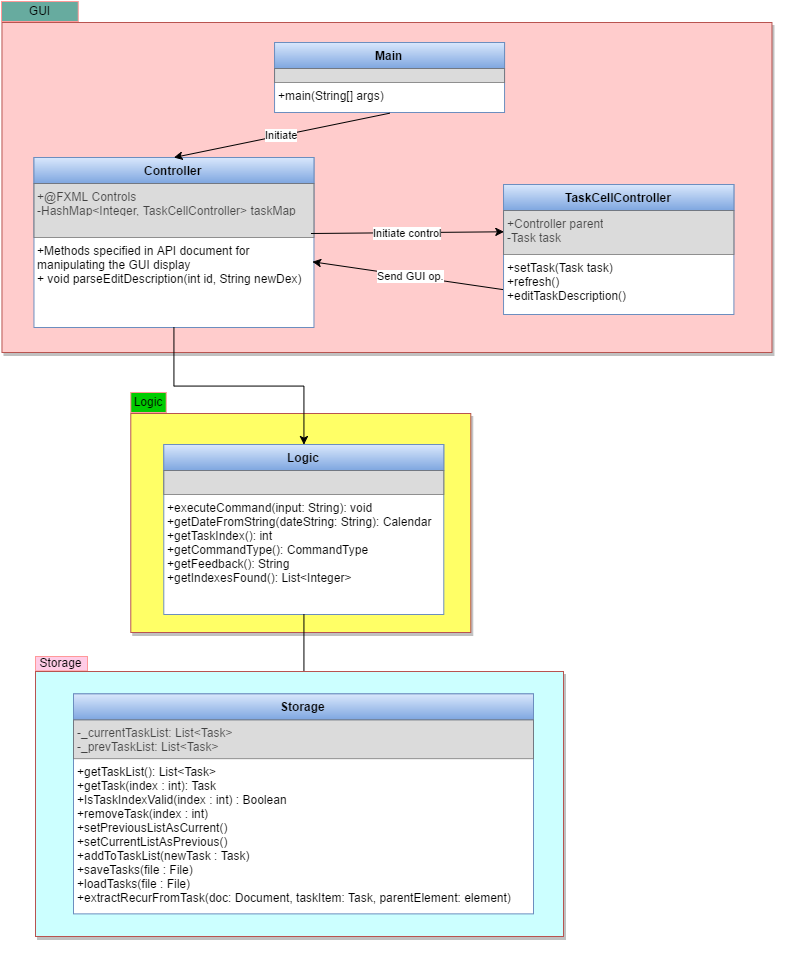

The diagram above was exported from draw.io. Its source (the exported page's mxGraphModel, read from the mxfile embedded in the PNG):
<mxGraphModel dx="1129" dy="673" grid="1" gridSize="10" guides="1" tooltips="1" connect="1" arrows="1" fold="1" page="1" pageScale="1" pageWidth="826" pageHeight="1169" background="#FFFFFF" math="0">
  <root>
    <mxCell id="0" />
    <mxCell id="1" parent="0" />
    <mxCell id="43" value="" style="group" parent="1" vertex="1" connectable="0">
      <mxGeometry x="10" y="11" width="800" height="411" as="geometry" />
    </mxCell>
    <mxCell id="34" value="" style="group" parent="43" vertex="1" connectable="0">
      <mxGeometry x="32.47232472324723" y="41" width="767.5276752767528" height="370" as="geometry" />
    </mxCell>
    <mxCell id="33" value="" style="group" parent="34" vertex="1" connectable="0">
      <mxGeometry width="767.5276752767528" height="370" as="geometry" />
    </mxCell>
    <mxCell id="40" value="" style="whiteSpace=wrap;html=1;shadow=1;align=left;plain-red;fillColor=#FFCCCC;gradientColor=none;" parent="33" vertex="1">
      <mxGeometry x="-32" y="-20" width="770" height="330" as="geometry" />
    </mxCell>
    <mxCell id="7" value="" style="group" parent="33" vertex="1" connectable="0">
      <mxGeometry x="100.7867437164938" y="11" width="230.3696999234144" height="90" as="geometry" />
    </mxCell>
    <mxCell id="27" value="" style="group" parent="33" vertex="1" connectable="0">
      <mxGeometry y="134" width="413.28413284132847" height="198" as="geometry" />
    </mxCell>
    <mxCell id="18" value="" style="group" parent="27" vertex="1" connectable="0">
      <mxGeometry width="413.28413284132847" height="198" as="geometry" />
    </mxCell>
    <mxCell id="12" value="Controller" style="swimlane;html=1;fontStyle=1;align=center;verticalAlign=top;childLayout=stackLayout;horizontal=1;startSize=26;horizontalStack=0;resizeParent=1;resizeLast=0;collapsible=1;marginBottom=0;swimlaneFillColor=#ffffff;plain-blue" parent="18" vertex="1">
      <mxGeometry y="-19" width="280" height="170" as="geometry">
        <mxRectangle width="80" height="26" as="alternateBounds" />
      </mxGeometry>
    </mxCell>
    <mxCell id="13" value="+@FXML Controls&lt;div&gt;-HashMap&amp;lt;Integer, TaskCellController&amp;gt; taskMap&lt;/div&gt;" style="text;html=1;align=left;verticalAlign=top;spacingLeft=4;spacingRight=4;whiteSpace=wrap;overflow=hidden;rotatable=0;points=[[0,0.5],[1,0.5]];portConstraint=eastwest;plain-gray;opacity=70;gradientColor=none;fillColor=#CCCCCC;" parent="12" vertex="1">
      <mxGeometry y="26" width="280" height="54" as="geometry" />
    </mxCell>
    <mxCell id="15" value="+Methods specified in API document for manipulating the GUI display&lt;div&gt;+ void parseEditDescription(int id, String newDex)&lt;/div&gt;" style="text;html=1;strokeColor=none;fillColor=none;align=left;verticalAlign=top;spacingLeft=4;spacingRight=4;whiteSpace=wrap;overflow=hidden;rotatable=0;points=[[0,0.5],[1,0.5]];portConstraint=eastwest;" parent="12" vertex="1">
      <mxGeometry y="80" width="280" height="80" as="geometry" />
    </mxCell>
    <mxCell id="28" value="" style="group" parent="33" vertex="1" connectable="0">
      <mxGeometry x="240.5734874329876" width="230.3696999234144" height="96" as="geometry" />
    </mxCell>
    <mxCell id="3" value="Main" style="swimlane;html=1;fontStyle=1;align=center;verticalAlign=top;childLayout=stackLayout;horizontal=1;startSize=26;horizontalStack=0;resizeParent=1;resizeLast=0;collapsible=1;marginBottom=0;swimlaneFillColor=#ffffff;plain-blue" parent="28" vertex="1">
      <mxGeometry width="230" height="70" as="geometry" />
    </mxCell>
    <mxCell id="25" value="&amp;nbsp;" style="text;html=1;align=left;verticalAlign=top;spacingLeft=4;spacingRight=4;whiteSpace=wrap;overflow=hidden;rotatable=0;points=[[0,0.5],[1,0.5]];portConstraint=eastwest;plain-gray;opacity=70;gradientColor=none;fillColor=#CCCCCC;" parent="3" vertex="1">
      <mxGeometry y="26" width="230" height="14" as="geometry" />
    </mxCell>
    <mxCell id="6" value="+main(String[] args)" style="text;html=1;strokeColor=none;fillColor=none;align=left;verticalAlign=top;spacingLeft=4;spacingRight=4;whiteSpace=wrap;overflow=hidden;rotatable=0;points=[[0,0.5],[1,0.5]];portConstraint=eastwest;" parent="3" vertex="1">
      <mxGeometry y="40" width="230" height="26" as="geometry" />
    </mxCell>
    <mxCell id="19" value="Initiate" style="endArrow=classic;html=1;exitX=0.5;exitY=1;entryX=0.5;entryY=0;" parent="33" source="3" target="12" edge="1">
      <mxGeometry width="50" height="50" relative="1" as="geometry">
        <mxPoint x="-100.7867437164938" y="35" as="sourcePoint" />
        <mxPoint x="-100.7867437164938" y="85" as="targetPoint" />
      </mxGeometry>
    </mxCell>
    <mxCell id="31" value="Initiate control" style="endArrow=classic;html=1;entryX=0;entryY=0.5;" parent="33" target="9" edge="1">
      <mxGeometry width="50" height="50" relative="1" as="geometry">
        <mxPoint x="277.52767527675275" y="191" as="sourcePoint" />
        <mxPoint x="-28.7962124904268" y="-15" as="targetPoint" />
      </mxGeometry>
    </mxCell>
    <mxCell id="32" value="Send GUI op." style="endArrow=classic;html=1;exitX=0.018;exitY=0.692;exitPerimeter=0;entryX=0.993;entryY=0.301;entryPerimeter=0;" parent="33" source="11" target="15" edge="1">
      <mxGeometry width="50" height="50" relative="1" as="geometry">
        <mxPoint x="403.1469748659752" y="245" as="sourcePoint" />
        <mxPoint x="292.2509225092251" y="245" as="targetPoint" />
      </mxGeometry>
    </mxCell>
    <mxCell id="71" value="" style="group" parent="33" vertex="1" connectable="0">
      <mxGeometry x="469.5676390726172" y="142" width="230.3696999234144" height="130" as="geometry" />
    </mxCell>
    <mxCell id="30" value="" style="group" parent="71" vertex="1" connectable="0">
      <mxGeometry width="230.3696999234144" height="130" as="geometry" />
    </mxCell>
    <mxCell id="29" value="" style="group" parent="30" vertex="1" connectable="0">
      <mxGeometry width="230.3696999234144" height="130" as="geometry" />
    </mxCell>
    <mxCell id="26" value="" style="group" parent="29" vertex="1" connectable="0">
      <mxGeometry width="230.3696999234144" height="130" as="geometry" />
    </mxCell>
    <mxCell id="21" value="" style="group" parent="26" vertex="1" connectable="0">
      <mxGeometry width="230.3696999234144" height="130" as="geometry" />
    </mxCell>
    <mxCell id="20" value="" style="group" parent="21" vertex="1" connectable="0">
      <mxGeometry width="230.3696999234144" height="130" as="geometry" />
    </mxCell>
    <mxCell id="8" value="TaskCellController" style="swimlane;html=1;fontStyle=1;align=center;verticalAlign=top;childLayout=stackLayout;horizontal=1;startSize=26;horizontalStack=0;resizeParent=1;resizeLast=0;collapsible=1;marginBottom=0;swimlaneFillColor=#ffffff;plain-blue" parent="20" vertex="1">
      <mxGeometry width="230.3696999234144" height="130" as="geometry" />
    </mxCell>
    <mxCell id="9" value="+Controller parent&lt;div&gt;-Task task&lt;/div&gt;" style="text;html=1;align=left;verticalAlign=top;spacingLeft=4;spacingRight=4;whiteSpace=wrap;overflow=hidden;rotatable=0;points=[[0,0.5],[1,0.5]];portConstraint=eastwest;plain-gray;opacity=70;gradientColor=none;fillColor=#CCCCCC;" parent="8" vertex="1">
      <mxGeometry y="26" width="230.3696999234144" height="44" as="geometry" />
    </mxCell>
    <mxCell id="11" value="+setTask(Task task)&lt;div&gt;+refresh()&lt;/div&gt;&lt;div&gt;+editTaskDescription()&lt;/div&gt;" style="text;html=1;strokeColor=none;fillColor=none;align=left;verticalAlign=top;spacingLeft=4;spacingRight=4;whiteSpace=wrap;overflow=hidden;rotatable=0;points=[[0,0.5],[1,0.5]];portConstraint=eastwest;" parent="8" vertex="1">
      <mxGeometry y="70" width="230.3696999234144" height="52" as="geometry" />
    </mxCell>
    <mxCell id="42" value="GUI" style="whiteSpace=wrap;html=1;shadow=0;strokeColor=#FF9999;align=center;fillColor=#67AB9F;" parent="43" vertex="1">
      <mxGeometry width="76.75276752767529" height="20" as="geometry" />
    </mxCell>
    <mxCell id="54" value="" style="group" parent="1" vertex="1" connectable="0">
      <mxGeometry x="203" y="1180" width="440" height="550" as="geometry" />
    </mxCell>
    <mxCell id="85" value="" style="group" vertex="1" connectable="0" parent="1">
      <mxGeometry x="139.28571428571433" y="491" width="440" height="608" as="geometry" />
    </mxCell>
    <mxCell id="76" value="" style="group" vertex="1" connectable="0" parent="85">
      <mxGeometry width="440" height="608" as="geometry" />
    </mxCell>
    <mxCell id="77" value="Logic" style="whiteSpace=wrap;html=1;shadow=0;strokeColor=#FF9999;align=center;fillColor=#00CC00;" vertex="1" parent="76">
      <mxGeometry y="-89" width="35.45454545454545" height="20" as="geometry" />
    </mxCell>
    <mxCell id="78" value="" style="whiteSpace=wrap;html=1;shadow=1;align=left;plain-red;fillColor=#FFFF66;gradientColor=none;" vertex="1" parent="76">
      <mxGeometry y="-68" width="340" height="219" as="geometry" />
    </mxCell>
    <mxCell id="79" value="" style="group" vertex="1" connectable="0" parent="76">
      <mxGeometry x="61.55660377358491" y="-37" width="106.41509433962266" height="90" as="geometry" />
    </mxCell>
    <mxCell id="80" value="" style="group" vertex="1" connectable="0" parent="76">
      <mxGeometry x="33" y="52" width="407" height="556" as="geometry" />
    </mxCell>
    <mxCell id="81" value="Logic" style="swimlane;html=1;fontStyle=1;align=center;verticalAlign=top;childLayout=stackLayout;horizontal=1;startSize=26;horizontalStack=0;resizeParent=1;resizeLast=0;collapsible=1;marginBottom=0;swimlaneFillColor=#ffffff;plain-blue" vertex="1" parent="80">
      <mxGeometry y="-89" width="280" height="170" as="geometry" />
    </mxCell>
    <mxCell id="82" value="" style="text;html=1;align=left;verticalAlign=top;spacingLeft=4;spacingRight=4;whiteSpace=wrap;overflow=hidden;rotatable=0;points=[[0,0.5],[1,0.5]];portConstraint=eastwest;opacity=70;plain-gray;gradientColor=none;fillColor=#CCCCCC;" vertex="1" parent="81">
      <mxGeometry y="26" width="280" height="24" as="geometry" />
    </mxCell>
    <mxCell id="83" value="+executeCommand(input: String): void&lt;div&gt;+getDateFromString(dateString: String): Calendar&lt;/div&gt;&lt;div&gt;+getTaskIndex(): int&lt;/div&gt;&lt;div&gt;+getCommandType(): CommandType&lt;/div&gt;&lt;div&gt;+getFeedback(): String&lt;/div&gt;&lt;div&gt;+getIndexesFound(): List&amp;lt;Integer&amp;gt;&lt;/div&gt;" style="text;html=1;strokeColor=none;fillColor=none;align=left;verticalAlign=top;spacingLeft=4;spacingRight=4;whiteSpace=wrap;overflow=hidden;rotatable=0;points=[[0,0.5],[1,0.5]];portConstraint=eastwest;" vertex="1" parent="81">
      <mxGeometry y="50" width="280" height="120" as="geometry" />
    </mxCell>
    <mxCell id="88" style="edgeStyle=orthogonalEdgeStyle;rounded=0;html=1;exitX=0.5;exitY=1;entryX=0.5;entryY=0;jettySize=auto;orthogonalLoop=1;" edge="1" parent="80" source="81" target="55">
      <mxGeometry relative="1" as="geometry" />
    </mxCell>
    <mxCell id="90" value="" style="group" vertex="1" connectable="0" parent="80">
      <mxGeometry x="-128.28571428571433" y="123" width="528" height="309" as="geometry" />
    </mxCell>
    <mxCell id="89" value="" style="group" vertex="1" connectable="0" parent="90">
      <mxGeometry width="528" height="309" as="geometry" />
    </mxCell>
    <mxCell id="86" value="" style="group" vertex="1" connectable="0" parent="89">
      <mxGeometry width="528" height="309" as="geometry" />
    </mxCell>
    <mxCell id="75" value="" style="group" parent="86" vertex="1" connectable="0">
      <mxGeometry width="528" height="309" as="geometry" />
    </mxCell>
    <mxCell id="69" value="Storage" style="whiteSpace=wrap;html=1;shadow=0;strokeColor=#FF9999;align=center;fillColor=#FFCCE6;" parent="75" vertex="1">
      <mxGeometry width="52" height="14.372093023255815" as="geometry" />
    </mxCell>
    <mxCell id="47" value="" style="whiteSpace=wrap;html=1;shadow=1;align=left;plain-red;fillColor=#CCFFFF;gradientColor=none;" parent="75" vertex="1">
      <mxGeometry y="15" width="528" height="265" as="geometry" />
    </mxCell>
    <mxCell id="48" value="" style="group" parent="75" vertex="1" connectable="0">
      <mxGeometry x="90.28301886792454" y="37.367441860465114" width="156.07547169811323" height="64.67441860465117" as="geometry" />
    </mxCell>
    <mxCell id="74" value="" style="group" parent="75" vertex="1" connectable="0">
      <mxGeometry x="48" y="37.367441860465114" width="460" height="258.69767441860466" as="geometry" />
    </mxCell>
    <mxCell id="55" value="Storage" style="swimlane;html=1;fontStyle=1;align=center;verticalAlign=top;childLayout=stackLayout;horizontal=1;startSize=26;horizontalStack=0;resizeParent=1;resizeLast=0;collapsible=1;marginBottom=0;swimlaneFillColor=#ffffff;plain-blue" parent="74" vertex="1">
      <mxGeometry x="-10" width="460" height="220" as="geometry" />
    </mxCell>
    <mxCell id="56" value="-_currentTaskList: List&amp;lt;Task&amp;gt;&lt;div&gt;-_prevTaskList: List&amp;lt;Task&amp;gt;&lt;/div&gt;&lt;div&gt;&lt;br&gt;&lt;/div&gt;" style="text;html=1;align=left;verticalAlign=top;spacingLeft=4;spacingRight=4;whiteSpace=wrap;overflow=hidden;rotatable=0;points=[[0,0.5],[1,0.5]];portConstraint=eastwest;opacity=70;plain-gray;gradientColor=none;fillColor=#CCCCCC;" parent="55" vertex="1">
      <mxGeometry y="26" width="460" height="38.8046511627907" as="geometry" />
    </mxCell>
    <mxCell id="57" value="&lt;font style=&quot;font-size: 12px&quot;&gt;+getTaskList(): List&amp;lt;Task&amp;gt;&lt;/font&gt;&lt;div&gt;&lt;font style=&quot;font-size: 12px&quot;&gt;+getTask(index : int): Task&lt;/font&gt;&lt;/div&gt;&lt;div&gt;&lt;font style=&quot;font-size: 12px&quot;&gt;+IsTaskIndexValid(index : int) : Boolean&lt;/font&gt;&lt;/div&gt;&lt;div&gt;&lt;font style=&quot;font-size: 12px&quot;&gt;+removeTask(index : int)&lt;/font&gt;&lt;/div&gt;&lt;div&gt;&lt;font style=&quot;font-size: 12px&quot;&gt;+setPreviousListAsCurrent()&lt;/font&gt;&lt;/div&gt;&lt;div&gt;&lt;font style=&quot;font-size: 12px&quot;&gt;+setCurrentListAsPrevious()&lt;/font&gt;&lt;/div&gt;&lt;div&gt;&lt;font style=&quot;font-size: 12px&quot;&gt;+addToTaskList(newTask : Task)&lt;/font&gt;&lt;/div&gt;&lt;div&gt;&lt;font style=&quot;font-size: 12px&quot;&gt;+saveTasks(file : File)&lt;/font&gt;&lt;/div&gt;&lt;div&gt;&lt;font style=&quot;font-size: 12px&quot;&gt;+loadTasks(file : File)&lt;/font&gt;&lt;/div&gt;&lt;div&gt;&lt;font style=&quot;font-size: 12px&quot;&gt;+extractRecurFromTask(doc: Document, taskItem: Task, parentElement: element)&lt;/font&gt;&lt;/div&gt;" style="text;html=1;strokeColor=none;fillColor=none;align=left;verticalAlign=top;spacingLeft=4;spacingRight=4;whiteSpace=wrap;overflow=hidden;rotatable=0;points=[[0,0.5],[1,0.5]];portConstraint=eastwest;" parent="55" vertex="1">
      <mxGeometry y="64.80465116279069" width="460" height="155" as="geometry" />
    </mxCell>
    <mxCell id="87" style="edgeStyle=orthogonalEdgeStyle;rounded=0;html=1;exitX=0.5;exitY=1;entryX=0.5;entryY=0;jettySize=auto;orthogonalLoop=1;" edge="1" parent="1" source="12" target="81">
      <mxGeometry relative="1" as="geometry" />
    </mxCell>
  </root>
</mxGraphModel>